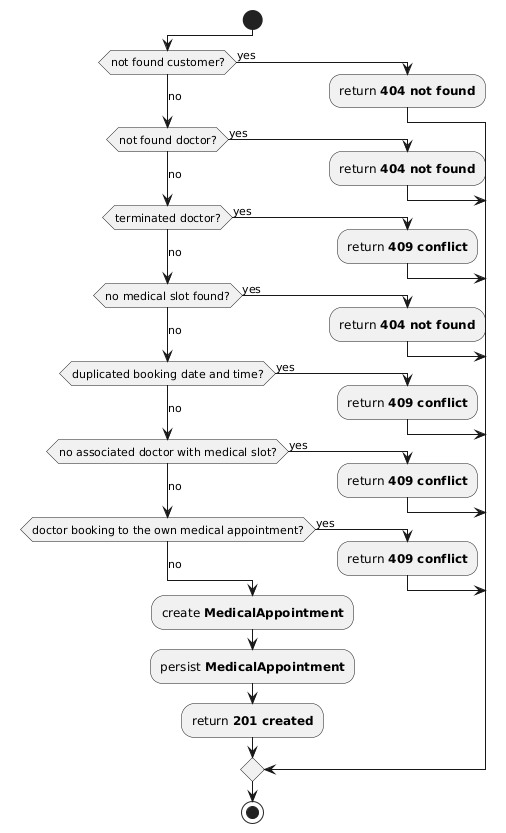

The diagram above was rendered by PlantUML. Its source (embedded in the PNG):
@startuml
!pragma useVerticalIf on

start

if (not found customer?) then (yes)
:return **404 not found**;

(no) elseif (not found doctor?) then (yes)
:return **404 not found**;

(no) elseif (terminated doctor?) then (yes)
:return **409 conflict**;

(no) elseif (no medical slot found?) then (yes)
:return **404 not found**;

(no) elseif (duplicated booking date and time?) then (yes)
:return **409 conflict**;

(no) elseif (no associated doctor with medical slot?) then (yes)
:return **409 conflict**;

(no)   elseif (doctor booking to the own medical appointment?) then (yes)
:return **409 conflict**;

else (no)
:create **MedicalAppointment**;
:persist **MedicalAppointment**;
:return **201 created**;

endif
stop
@enduml